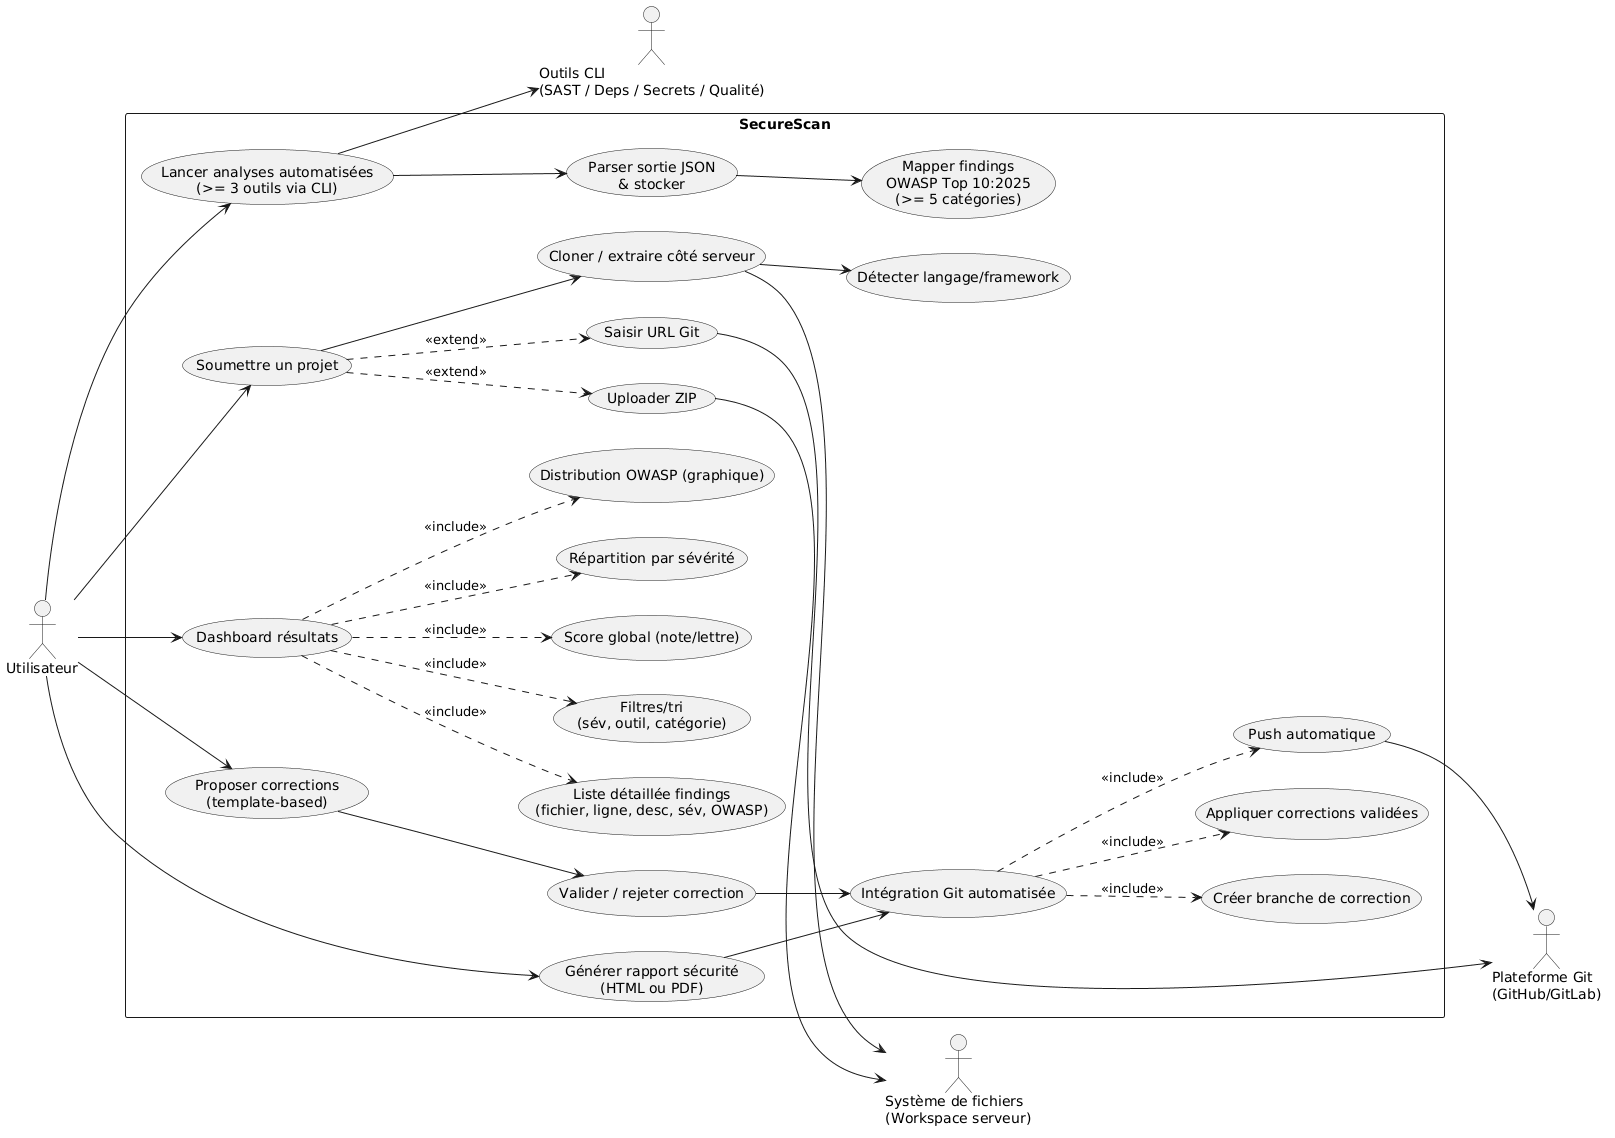

The diagram above was rendered by PlantUML. Its source (embedded in the PNG):
@startuml
left to right direction

actor "Utilisateur" as U
actor "Plateforme Git\n(GitHub/GitLab)" as GIT
actor "Outils CLI\n(SAST / Deps / Secrets / Qualité)" as CLI
actor "Système de fichiers\n(Workspace serveur)" as FS

rectangle "SecureScan" {

  usecase "Soumettre un projet" as UC_SUBMIT
  usecase "Saisir URL Git" as UC_GITURL
  usecase "Uploader ZIP" as UC_ZIP
  usecase "Cloner / extraire côté serveur" as UC_CLONE
  usecase "Détecter langage/framework" as UC_DETECT

  usecase "Lancer analyses automatisées\n(>= 3 outils via CLI)" as UC_SCAN
  usecase "Parser sortie JSON\n& stocker" as UC_PARSE

  usecase "Mapper findings\nOWASP Top 10:2025\n(>= 5 catégories)" as UC_OWASP

  usecase "Dashboard résultats" as UC_DASH
  usecase "Score global (note/lettre)" as UC_SCORE
  usecase "Répartition par sévérité" as UC_SEV
  usecase "Distribution OWASP (graphique)" as UC_GRAPH
  usecase "Liste détaillée findings\n(fichier, ligne, desc, sév, OWASP)" as UC_LIST
  usecase "Filtres/tri\n(sév, outil, catégorie)" as UC_FILTER

  usecase "Proposer corrections\n(template-based)" as UC_FIX
  usecase "Valider / rejeter correction" as UC_VALIDATE

  usecase "Intégration Git automatisée" as UC_GITAUTO
  usecase "Créer branche de correction" as UC_BRANCH
  usecase "Appliquer corrections validées" as UC_APPLY
  usecase "Push automatique" as UC_PUSH

  usecase "Générer rapport sécurité\n(HTML ou PDF)" as UC_REPORT
}

U --> UC_SUBMIT
UC_SUBMIT ..> UC_GITURL : <<extend>>
UC_SUBMIT ..> UC_ZIP : <<extend>>
UC_SUBMIT --> UC_CLONE
UC_CLONE --> FS
UC_GITURL --> GIT
UC_ZIP --> FS
UC_CLONE --> UC_DETECT

U --> UC_SCAN
UC_SCAN --> CLI
UC_SCAN --> UC_PARSE
UC_PARSE --> UC_OWASP

U --> UC_DASH
UC_DASH ..> UC_SCORE : <<include>>
UC_DASH ..> UC_SEV : <<include>>
UC_DASH ..> UC_GRAPH : <<include>>
UC_DASH ..> UC_LIST : <<include>>
UC_DASH ..> UC_FILTER : <<include>>

U --> UC_FIX
UC_FIX --> UC_VALIDATE
UC_VALIDATE --> UC_GITAUTO
UC_GITAUTO ..> UC_BRANCH : <<include>>
UC_GITAUTO ..> UC_APPLY : <<include>>
UC_GITAUTO ..> UC_PUSH : <<include>>
UC_PUSH --> GIT

U --> UC_REPORT
UC_REPORT --> UC_GITAUTO
@enduml